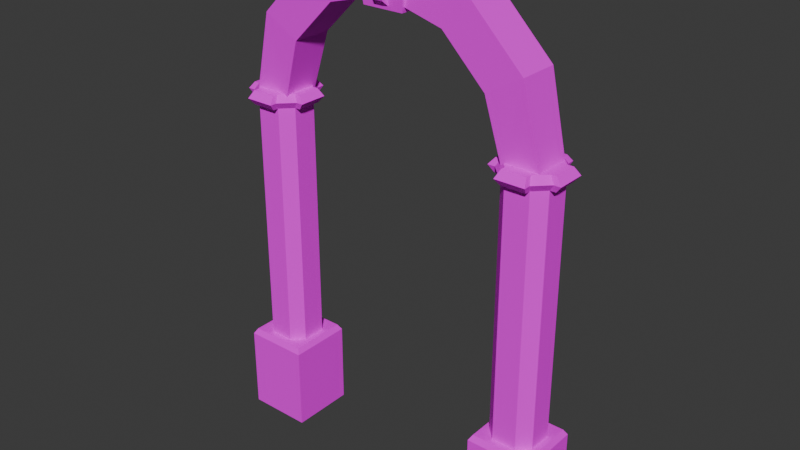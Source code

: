 # Source: ArchSkull01.blend  (saved by Blender 4.2.66; exported with 4.5.12 LTS)
import bpy
from mathutils import Matrix  # noqa: F401  (used for matrix-valued properties, if any)

bpy.ops.wm.read_factory_settings(use_empty=True)
scene = bpy.context.scene
scene.name = 'Scene'

# ---- collections
col_collection = bpy.data.collections.new('Collection'); scene.collection.children.link(col_collection)

# ---- images (referenced by path relative to the original .blend; pixels are not part of the script)
import os
ASSET_DIR = os.environ.get("B2B_ASSET_DIR", "")  # directory of the original .blend (textures are referenced by path, not embedded)
HERE = os.path.dirname(os.path.abspath(__file__))  # packed textures are extracted next to this script under _unpacked/

def load_image(name, relpath, width, height, colorspace="sRGB"):
    """Load a texture the original file referenced (path relative to the .blend, or extracted next to this script)."""
    p = next((c for c in (os.path.join(HERE, relpath), os.path.join(ASSET_DIR, relpath)) if relpath and os.path.exists(c)), "")
    if p:
        img = bpy.data.images.load(p, check_existing=True)
        img.name = name
    else:  # same state as the original file: an image datablock whose file is absent (Cycles renders it pink)
        img = bpy.data.images.new(name, width, height)
        img.source = "FILE"
        img.filepath = "//" + (relpath or name)
    img.colorspace_settings.name = colorspace
    return img
img_archskull01_a_jpg_001 = load_image('ArchSkull01_a.jpg.001', 'ArchSkull01_a.jpg', 1024, 1024, 'sRGB')

# ---- materials (node trees are filled in below, after node groups)
mat_primary = bpy.data.materials.new('Primary')
mat_primary.alpha_threshold = 0.0
mat_primary.use_transparent_shadow = False
mat_primary.roughness = 0.5
mat_primary.line_color = (0.0, 0.0, 0.0, 1.0)

# ---- material node trees
mat_primary.use_nodes = True; mat_primary.node_tree.nodes.clear()
_N = mat_primary.node_tree.nodes; _L = mat_primary.node_tree.links
n0 = _N.new('ShaderNodeOutputMaterial'); n0.name = 'Material Output'; n0.location = (300, 300)
n1 = _N.new('ShaderNodeBsdfPrincipled'); n1.name = 'Principled BSDF'; n1.location = (10, 300)
n1.inputs[3].default_value = 1.45
n1.inputs[13].default_value = 0.05
n2 = _N.new('ShaderNodeTexImage'); n2.name = 'Image Texture'; n2.location = (-280, 280)
n2.image = img_archskull01_a_jpg_001
n2.interpolation = 'Closest'
n2.extension = 'MIRROR'
_L.new(n1.outputs[0], n0.inputs[0])
_L.new(n2.outputs[0], n1.inputs[0])
n0.is_active_output = True

# ---- world
world_world = bpy.data.worlds.new('World'); scene.world = world_world
world_world.use_nodes = True; world_world.node_tree.nodes.clear()
_N = world_world.node_tree.nodes; _L = world_world.node_tree.links
n0 = _N.new('ShaderNodeOutputWorld'); n0.name = 'World Output'; n0.location = (300, 300)
n1 = _N.new('ShaderNodeBackground'); n1.name = 'Background'; n1.location = (10, 300)
n1.inputs[0].default_value = (0.05088, 0.05088, 0.05088, 1.0)
_L.new(n1.outputs[0], n0.inputs[0])
n0.is_active_output = True
world_world.color = (0.05088, 0.05088, 0.05088)
world_world.sun_shadow_jitter_overblur = 0.0

# ---- meshes
me_cube_001 = bpy.data.meshes.new('Cube.001')
me_cube_001.from_pydata([(0.8625, -0.2625, -0.375), (0.8625, -0.2625, 0.3075), (0.8625, 0.2625, -0.375), (0.8625, 0.2625, 0.3075), (1.388, -0.2625, -0.375), (1.388, -0.2625, 0.3075), (1.388, 0.2625, -0.375), (1.388, 0.2625, 0.3075), (0.8887, -0.2363, 0.3525), (0.8887, 0.2363, 0.3525), (1.361, -0.2363, 0.3525), (1.361, 0.2363, 0.3525), (1.006, -0.2268, 2.456), (1.352, 0.1188, 2.456), (0.8887, -0.099, 2.4), (1.352, -0.1188, 2.456), (0.8982, -0.1188, 2.456), (1.006, 0.2268, 2.456), (0.8982, 0.1188, 2.456), (1.244, -0.2268, 2.456), (1.244, 0.2268, 2.456), (1.006, -0.2835, 2.456), (1.244, -0.2835, 2.456), (1.408, -0.1188, 2.456), (1.408, 0.1188, 2.456), (0.8415, -0.1188, 2.456), (0.8415, 0.1188, 2.456), (1.006, 0.2835, 2.456), (1.244, 0.2835, 2.456), (1.026, 0.2363, 2.512), (1.361, 0.099, 2.512), (1.361, -0.099, 2.512), (1.026, -0.2363, 2.512), (1.026, -0.2363, 2.4), (0.936, 0.099, 2.512), (0.936, -0.099, 2.512), (1.026, -0.189, 2.512), (1.314, 0.099, 2.512), (1.224, 0.189, 2.512), (1.224, -0.189, 2.512), (1.314, -0.099, 2.512), (1.224, 0.2363, 2.512), (0.8887, 0.099, 2.512), (0.8887, -0.099, 2.512), (1.224, -0.2363, 2.512), (1.026, 0.189, 2.512), (1.117, -0.1654, 3.12), (0.9762, -0.1488, 2.456), (1.117, 0.1654, 3.12), (0.9762, 0.1488, 2.456), (0.8311, 0.1654, 2.955), (1.274, -0.1488, 2.456), (0.8311, -0.1654, 2.955), (1.274, 0.1488, 2.456), (0.6452, -0.1654, 3.592), (0.4798, -0.1654, 3.306), (0.6452, 0.1654, 3.592), (0.4798, 0.1654, 3.306), (1.361, 0.099, 2.4), (1.224, -0.189, 2.4), (1.361, -0.099, 2.4), (1.026, 0.2363, 2.4), (1.314, -0.099, 0.3525), (0.936, 0.099, 2.4), (1.026, -0.189, 0.3525), (1.224, -0.189, 0.3525), (1.314, 0.099, 0.3525), (0.936, -0.099, 0.3525), (0.936, 0.099, 0.3525), (1.026, 0.189, 0.3525), (1.224, 0.189, 0.3525), (1.314, 0.099, 2.4), (1.314, -0.099, 2.4), (0.1503, -0.1654, 3.394), (0.1503, 0.1654, 3.394), (0.2021, 0.1654, 3.711), (0.2021, -0.1654, 3.711), (0.936, -0.099, 2.4), (1.026, -0.189, 2.4), (1.224, 0.189, 2.4), (1.224, 0.2363, 2.4), (0.8887, 0.099, 2.4), (1.224, -0.2363, 2.4), (1.026, 0.189, 2.4), (-0.8625, -0.2625, -0.375), (-0.8625, -0.2625, 0.3075), (-0.8625, 0.2625, -0.375), (-0.8625, 0.2625, 0.3075), (-1.388, -0.2625, -0.375), (-1.388, -0.2625, 0.3075), (-1.388, 0.2625, -0.375), (-1.388, 0.2625, 0.3075), (-0.8887, -0.2363, 0.3525), (-0.8887, 0.2363, 0.3525), (-1.361, -0.2363, 0.3525), (-1.361, 0.2363, 0.3525), (-1.006, -0.2268, 2.456), (-1.352, 0.1188, 2.456), (-0.8887, -0.099, 2.4), (-1.352, -0.1188, 2.456), (-0.8982, -0.1188, 2.456), (-1.006, 0.2268, 2.456), (-0.8982, 0.1188, 2.456), (-1.244, -0.2268, 2.456), (-1.244, 0.2268, 2.456), (-1.006, -0.2835, 2.456), (-1.244, -0.2835, 2.456), (-1.408, -0.1188, 2.456), (-1.408, 0.1188, 2.456), (-0.8415, -0.1188, 2.456), (-0.8415, 0.1188, 2.456), (-1.006, 0.2835, 2.456), (-1.244, 0.2835, 2.456), (-1.026, 0.2363, 2.512), (-1.361, 0.099, 2.512), (-1.361, -0.099, 2.512), (-1.026, -0.2363, 2.512), (-1.026, -0.2363, 2.4), (-0.936, 0.099, 2.512), (-0.936, -0.099, 2.512), (-1.026, -0.189, 2.512), (-1.314, 0.099, 2.512), (-1.224, 0.189, 2.512), (-1.224, -0.189, 2.512), (-1.314, -0.099, 2.512), (-1.224, 0.2363, 2.512), (-0.8887, 0.099, 2.512), (-0.8887, -0.099, 2.512), (-1.224, -0.2363, 2.512), (-1.026, 0.189, 2.512), (-1.117, -0.1654, 3.12), (-0.9762, -0.1488, 2.456), (-1.117, 0.1654, 3.12), (-0.9762, 0.1488, 2.456), (-0.8311, 0.1654, 2.955), (-1.274, -0.1488, 2.456), (-0.8311, -0.1654, 2.955), (-1.274, 0.1488, 2.456), (-0.6452, -0.1654, 3.592), (-0.4798, -0.1654, 3.306), (-0.6452, 0.1654, 3.592), (-0.4798, 0.1654, 3.306), (-1.361, 0.099, 2.4), (-1.224, -0.189, 2.4), (-1.361, -0.099, 2.4), (-1.026, 0.2363, 2.4), (-1.314, -0.099, 0.3525), (-0.936, 0.099, 2.4), (-1.026, -0.189, 0.3525), (-1.224, -0.189, 0.3525), (-1.314, 0.099, 0.3525), (-0.936, -0.099, 0.3525), (-0.936, 0.099, 0.3525), (-1.026, 0.189, 0.3525), (-1.224, 0.189, 0.3525), (-1.314, 0.099, 2.4), (-1.314, -0.099, 2.4), (-0.1503, -0.1654, 3.394), (-0.1503, 0.1654, 3.394), (-0.2021, 0.1654, 3.711), (-0.2021, -0.1654, 3.711), (-0.936, -0.099, 2.4), (-1.026, -0.189, 2.4), (-1.224, 0.189, 2.4), (-1.224, 0.2363, 2.4), (-0.8887, 0.099, 2.4), (-1.224, -0.2363, 2.4), (-1.026, 0.189, 2.4), (-0.1668, -0.1779, 3.348), (-0.2224, -0.2224, 3.748), (-0.1668, 0.1779, 3.348), (-0.2224, 0.2224, 3.748), (0.1668, -0.1779, 3.348), (0.2224, -0.2224, 3.748), (0.1668, 0.1779, 3.348), (0.2224, 0.2224, 3.748), (3.5e-18, -0.2163, 3.699), (-0.1035, -0.2119, 3.66), (-0.1464, -0.2004, 3.558), (-0.1035, -0.1889, 3.455), (0.05177, -0.1797, 3.373), (0.1035, -0.1889, 3.455), (0.1464, -0.2004, 3.558), (0.1035, -0.2119, 3.66), (0.05177, -0.1865, 3.433), (-0.05177, -0.1865, 3.433), (-0.05177, -0.1797, 3.373), (-0.07728, -0.2607, 3.629), (2.612e-18, -0.2512, 3.658), (-0.1093, -0.2394, 3.552), (-0.07728, -0.2308, 3.475), (-0.03864, -0.2418, 3.459), (-0.03864, -0.2239, 3.414), (0.1093, -0.2394, 3.552), (0.07728, -0.2308, 3.475), (0.07728, -0.2607, 3.629), (0.03864, -0.2418, 3.459), (0.03864, -0.2239, 3.414), (3.5e-18, 0.2163, 3.699), (-0.1035, 0.2119, 3.66), (-0.1464, 0.2004, 3.558), (-0.1035, 0.1889, 3.455), (0.05177, 0.1797, 3.373), (0.1035, 0.1889, 3.455), (0.1464, 0.2004, 3.558), (0.1035, 0.2119, 3.66), (0.05177, 0.1865, 3.433), (-0.05177, 0.1865, 3.433), (-0.05177, 0.1797, 3.373), (-0.07728, 0.2607, 3.629), (2.612e-18, 0.2512, 3.658), (-0.1093, 0.2394, 3.552), (-0.07728, 0.2308, 3.475), (-0.03864, 0.2418, 3.459), (-0.03864, 0.2239, 3.414), (0.1093, 0.2394, 3.552), (0.07728, 0.2308, 3.475), (0.07728, 0.2607, 3.629), (0.03864, 0.2418, 3.459), (0.03864, 0.2239, 3.414)], [], [(0, 1, 3, 2), (2, 3, 7, 6), (6, 7, 5, 4), (4, 5, 1, 0), (7, 3, 9, 11), (11, 9, 8, 10), (5, 7, 11, 10), (3, 1, 8, 9), (1, 5, 10, 8), (79, 20, 13, 71), (33, 21, 27, 61), (78, 12, 16, 77), (81, 26, 24, 58), (14, 25, 26, 81), (80, 28, 22, 82), (63, 18, 17, 83), (60, 23, 25, 14), (82, 22, 21, 33), (72, 15, 19, 59), (61, 27, 28, 80), (58, 24, 23, 60), (45, 17, 18, 34), (44, 22, 28, 41), (39, 19, 15, 40), (30, 24, 26, 42), (31, 23, 24, 30), (29, 27, 21, 32), (37, 13, 20, 38), (43, 25, 23, 31), (32, 21, 22, 44), (35, 16, 12, 36), (41, 28, 27, 29), (42, 26, 25, 43), (53, 49, 50, 48), (47, 51, 46, 52), (49, 47, 52, 50), (48, 50, 57, 56), (51, 53, 48, 46), (46, 48, 56, 54), (50, 52, 55, 57), (52, 46, 54, 55), (35, 40, 37, 34), (45, 34, 37, 38), (35, 34, 42, 43), (41, 29, 45, 38), (35, 36, 39, 40), (32, 44, 39, 36), (31, 30, 37, 40), (60, 72, 71, 58), (33, 78, 59, 82), (80, 79, 83, 61), (77, 14, 81, 63), (72, 77, 67, 62), (66, 68, 63, 71), (64, 78, 77, 67), (83, 69, 68, 63), (62, 72, 59, 65), (71, 66, 70, 79), (67, 77, 63, 68), (64, 65, 59, 78), (62, 66, 71, 72), (69, 83, 79, 70), (65, 70, 79, 59), (78, 83, 69, 64), (55, 54, 76, 73), (56, 57, 74, 75), (54, 56, 75, 76), (57, 55, 73, 74), (84, 86, 87, 85), (86, 90, 91, 87), (90, 88, 89, 91), (88, 84, 85, 89), (91, 95, 93, 87), (95, 94, 92, 93), (89, 94, 95, 91), (87, 93, 92, 85), (85, 92, 94, 89), (163, 155, 97, 104), (117, 145, 111, 105), (162, 161, 100, 96), (165, 142, 108, 110), (98, 165, 110, 109), (164, 166, 106, 112), (147, 167, 101, 102), (144, 98, 109, 107), (166, 117, 105, 106), (156, 143, 103, 99), (145, 164, 112, 111), (142, 144, 107, 108), (129, 118, 102, 101), (128, 125, 112, 106), (123, 124, 99, 103), (114, 126, 110, 108), (115, 114, 108, 107), (113, 116, 105, 111), (121, 122, 104, 97), (127, 115, 107, 109), (116, 128, 106, 105), (119, 120, 96, 100), (125, 113, 111, 112), (126, 127, 109, 110), (137, 132, 134, 133), (131, 136, 130, 135), (133, 134, 136, 131), (132, 140, 141, 134), (135, 130, 132, 137), (130, 138, 140, 132), (134, 141, 139, 136), (136, 139, 138, 130), (119, 118, 121, 124), (129, 122, 121, 118), (119, 127, 126, 118), (125, 122, 129, 113), (119, 124, 123, 120), (116, 120, 123, 128), (115, 124, 121, 114), (144, 142, 155, 156), (117, 166, 143, 162), (164, 145, 167, 163), (161, 147, 165, 98), (156, 146, 151, 161), (150, 155, 147, 152), (148, 151, 161, 162), (167, 147, 152, 153), (146, 149, 143, 156), (155, 163, 154, 150), (151, 152, 147, 161), (148, 162, 143, 149), (146, 156, 155, 150), (153, 154, 163, 167), (149, 143, 163, 154), (162, 148, 153, 167), (139, 157, 160, 138), (140, 159, 158, 141), (138, 160, 159, 140), (141, 158, 157, 139), (168, 169, 171, 170), (170, 171, 175, 174), (174, 175, 173, 172), (172, 173, 169, 168), (170, 174, 172, 168), (175, 171, 169, 173), (196, 191, 192, 197), (193, 194, 196, 195), (189, 187, 191, 190), (191, 196, 195, 187), (187, 195, 188), (183, 182, 193, 195), (185, 179, 190, 191), (176, 177, 187, 188), (183, 176, 188, 195), (185, 186, 192, 191), (180, 184, 196, 197), (178, 177, 187, 189), (181, 184, 196, 194), (182, 181, 194, 193), (179, 178, 189, 190), (186, 180, 197, 192), (218, 213, 214, 219), (215, 216, 218, 217), (211, 209, 213, 212), (213, 218, 217, 209), (209, 217, 210), (205, 204, 215, 217), (207, 201, 212, 213), (198, 199, 209, 210), (205, 198, 210, 217), (207, 208, 214, 213), (202, 206, 218, 219), (200, 199, 209, 211), (203, 206, 218, 216), (204, 203, 216, 215), (201, 200, 211, 212), (208, 202, 219, 214)])
_uv = me_cube_001.uv_layers.new(name='UVMap')
_uv.uv.foreach_set('vector', [1.0, -0.08594, 1.0, 0.1016, 0.8125, 0.1016, 0.8125, -0.08594, 0.8125, -0.08594, 0.8125, 0.1016, 1.0, 0.1016, 1.0, -0.08594, 1.0, -0.08594, 1.0, 0.1016, 0.8125, 0.1016, 0.8125, -0.08594, 0.8125, -0.08594, 0.8125, 0.1016, 1.0, 0.1016, 1.0, -0.08594, 1.0, 0.09375, 0.8125, 0.09375, 0.8229, 0.1094, 0.9896, 0.1094, 0.8125, 0.2266, 0.8125, 0.1016, 0.9792, 0.1016, 0.9792, 0.2266, 0.8125, 0.09375, 1.0, 0.09375, 0.9896, 0.1094, 0.8229, 0.1094, 0.8125, 0.09375, 1.0, 0.09375, 0.9896, 0.1094, 0.8229, 0.1094, 1.0, 0.09375, 0.8125, 0.09375, 0.8229, 0.1094, 0.9896, 0.1094, 0.08333, 0.6406, 0.07292, 0.6641, 0.1458, 0.6641, 0.1354, 0.6406, 0.8021, 0.6797, 0.7917, 0.6641, 1.0, 0.6641, 0.9896, 0.6797, 0.1354, 0.6406, 0.1458, 0.6641, 0.07292, 0.6641, 0.08333, 0.6406, 0.9896, 0.6406, 1.0, 0.6641, 0.7917, 0.6641, 0.8021, 0.6406, 0.05208, 0.6406, 0.04167, 0.6641, 0.125, 0.6641, 0.1146, 0.6406, 0.8021, 0.6406, 0.7917, 0.6641, 1.0, 0.6641, 0.9896, 0.6406, 0.08333, 0.6797, 0.07292, 0.6641, 0.1458, 0.6641, 0.1354, 0.6797, 0.8021, 0.6406, 0.7917, 0.6641, 1.0, 0.6641, 0.9896, 0.6406, 0.05208, 0.6797, 0.04167, 0.6641, 0.125, 0.6641, 0.1146, 0.6797, 0.08333, 0.6406, 0.07292, 0.6641, 0.1458, 0.6641, 0.1354, 0.6406, 0.1146, 0.6797, 0.125, 0.6641, 0.04167, 0.6641, 0.05208, 0.6797, 0.1146, 0.6406, 0.125, 0.6641, 0.04167, 0.6641, 0.05208, 0.6406, 0.1354, 0.6406, 0.1458, 0.6641, 0.07292, 0.6641, 0.08333, 0.6406, 0.9896, 0.6797, 1.0, 0.6641, 0.7917, 0.6641, 0.8021, 0.6797, 0.1354, 0.6797, 0.1458, 0.6641, 0.07292, 0.6641, 0.08333, 0.6797, 0.8021, 0.6797, 0.7917, 0.6641, 1.0, 0.6641, 0.9896, 0.6797, 0.05208, 0.6797, 0.04167, 0.6641, 0.125, 0.6641, 0.1146, 0.6797, 0.9896, 0.6406, 1.0, 0.6641, 0.7917, 0.6641, 0.8021, 0.6406, 0.1354, 0.6797, 0.1458, 0.6641, 0.07292, 0.6641, 0.08333, 0.6797, 0.9896, 0.6797, 1.0, 0.6641, 0.7917, 0.6641, 0.8021, 0.6797, 0.1146, 0.6406, 0.125, 0.6641, 0.04167, 0.6641, 0.05208, 0.6406, 0.08333, 0.6797, 0.07292, 0.6641, 0.1458, 0.6641, 0.1354, 0.6797, 0.05208, 0.6406, 0.04167, 0.6641, 0.125, 0.6641, 0.1146, 0.6406, 0.1146, 0.6797, 0.125, 0.6641, 0.04167, 0.6641, 0.05208, 0.6797, 0.03125, 0.6719, 0.1562, 0.6719, 0.2083, 0.7891, 0.1042, 0.8438, 0.1562, 0.6719, 0.03125, 0.6719, 0.1042, 0.8438, 0.2083, 0.7891, 0.1562, 0.1328, 0.04167, 0.1328, 0.04167, 0.2734, 0.1562, 0.2734, 0.1042, 0.8438, 0.2083, 0.7891, 0.3229, 0.875, 0.2812, 0.9531, 0.1562, 0.6172, 0.04167, 0.6172, 0.04167, 0.4375, 0.1562, 0.4375, 0.1562, 0.4375, 0.04167, 0.4375, 0.04167, 0.2578, 0.1562, 0.2578, 0.1562, 0.2734, 0.04167, 0.2734, 0.04167, 0.4062, 0.1562, 0.4062, 0.2083, 0.7891, 0.1042, 0.8438, 0.2812, 0.9531, 0.3229, 0.875, 0.05208, 0.1406, 0.1771, 0.1406, 0.1771, 0.1875, 0.05208, 0.1875, 0.08333, 0.2109, 0.05208, 0.1875, 0.1771, 0.1875, 0.1458, 0.2109, 0.05208, 0.1406, 0.05208, 0.1875, 0.03125, 0.1875, 0.03125, 0.1406, 0.1458, 0.2266, 0.08333, 0.2266, 0.08333, 0.2109, 0.1458, 0.2109, 0.05208, 0.1406, 0.08333, 0.1172, 0.1458, 0.1172, 0.1771, 0.1406, 0.08333, 0.1016, 0.1458, 0.1016, 0.1458, 0.1172, 0.08333, 0.1172, 0.1979, 0.1406, 0.1979, 0.1875, 0.1771, 0.1875, 0.1771, 0.1406, 0.1979, 0.1406, 0.1771, 0.1406, 0.1771, 0.1875, 0.1979, 0.1875, 0.08333, 0.1016, 0.08333, 0.1172, 0.1458, 0.1172, 0.1458, 0.1016, 0.1458, 0.2266, 0.1458, 0.2109, 0.08333, 0.2109, 0.08333, 0.2266, 0.05208, 0.1406, 0.03125, 0.1406, 0.03125, 0.1875, 0.05208, 0.1875, 0.625, 0.6905, 0.625, 0.6905, 0.625, 0.6905, 0.625, 0.6905, 0.625, 0.5595, 0.625, 0.5595, 0.625, 0.5595, 0.625, 0.5595, 0.09375, 0.09375, 0.09375, 0.6484, 0.1562, 0.6484, 0.1562, 0.09375, 0.09375, 0.09375, 0.09375, 0.6484, 0.1562, 0.6484, 0.1562, 0.09375, 0.8958, 0.09375, 0.8958, 0.6484, 0.8333, 0.6484, 0.8333, 0.09375, 0.9688, 0.6484, 0.9688, 0.09375, 0.9062, 0.09375, 0.9062, 0.6484, 0.1562, 0.09375, 0.1562, 0.6484, 0.03125, 0.6484, 0.03125, 0.09375, 0.03125, 0.09375, 0.1562, 0.09375, 0.1562, 0.6484, 0.03125, 0.6484, 0.8333, 0.09375, 0.9583, 0.09375, 0.9583, 0.6484, 0.8333, 0.6484, 0.1562, 0.09375, 0.1562, 0.6484, 0.03125, 0.6484, 0.03125, 0.09375, 0.6845, 0.75, 0.6845, 0.75, 0.6845, 0.75, 0.6845, 0.75, 0.8155, 0.75, 0.8155, 0.75, 0.8155, 0.75, 0.8155, 0.75, 0.3333, 0.8672, 0.2812, 0.9531, 0.4062, 0.9922, 0.4375, 0.8906, 0.2812, 0.9531, 0.3333, 0.8672, 0.4375, 0.8906, 0.4062, 0.9922, 0.1562, 0.2578, 0.04167, 0.2578, 0.04167, 0.1328, 0.1562, 0.1328, 0.1562, 0.4062, 0.04167, 0.4062, 0.04167, 0.5, 0.1562, 0.5, 1.0, -0.08594, 0.8125, -0.08594, 0.8125, 0.1016, 1.0, 0.1016, 0.8125, -0.08594, 1.0, -0.08594, 1.0, 0.1016, 0.8125, 0.1016, 1.0, -0.08594, 0.8125, -0.08594, 0.8125, 0.1016, 1.0, 0.1016, 0.8125, -0.08594, 1.0, -0.08594, 1.0, 0.1016, 0.8125, 0.1016, 1.0, 0.09375, 0.9896, 0.1094, 0.8229, 0.1094, 0.8125, 0.09375, 0.8125, 0.2266, 0.9792, 0.2266, 0.9792, 0.1016, 0.8125, 0.1016, 0.8125, 0.09375, 0.8229, 0.1094, 0.9896, 0.1094, 1.0, 0.09375, 0.8125, 0.09375, 0.8229, 0.1094, 0.9896, 0.1094, 1.0, 0.09375, 1.0, 0.09375, 0.9896, 0.1094, 0.8229, 0.1094, 0.8125, 0.09375, 0.08333, 0.6406, 0.1354, 0.6406, 0.1458, 0.6641, 0.07292, 0.6641, 0.8021, 0.6797, 0.9896, 0.6797, 1.0, 0.6641, 0.7917, 0.6641, 0.1354, 0.6406, 0.08333, 0.6406, 0.07292, 0.6641, 0.1458, 0.6641, 0.9896, 0.6406, 0.8021, 0.6406, 0.7917, 0.6641, 1.0, 0.6641, 0.05208, 0.6406, 0.1146, 0.6406, 0.125, 0.6641, 0.04167, 0.6641, 0.8021, 0.6406, 0.9896, 0.6406, 1.0, 0.6641, 0.7917, 0.6641, 0.08333, 0.6797, 0.1354, 0.6797, 0.1458, 0.6641, 0.07292, 0.6641, 0.8021, 0.6406, 0.9896, 0.6406, 1.0, 0.6641, 0.7917, 0.6641, 0.05208, 0.6797, 0.1146, 0.6797, 0.125, 0.6641, 0.04167, 0.6641, 0.08333, 0.6406, 0.1354, 0.6406, 0.1458, 0.6641, 0.07292, 0.6641, 0.1146, 0.6797, 0.05208, 0.6797, 0.04167, 0.6641, 0.125, 0.6641, 0.1146, 0.6406, 0.05208, 0.6406, 0.04167, 0.6641, 0.125, 0.6641, 0.1354, 0.6406, 0.08333, 0.6406, 0.07292, 0.6641, 0.1458, 0.6641, 0.9896, 0.6797, 0.8021, 0.6797, 0.7917, 0.6641, 1.0, 0.6641, 0.1354, 0.6797, 0.08333, 0.6797, 0.07292, 0.6641, 0.1458, 0.6641, 0.8021, 0.6797, 0.9896, 0.6797, 1.0, 0.6641, 0.7917, 0.6641, 0.05208, 0.6797, 0.1146, 0.6797, 0.125, 0.6641, 0.04167, 0.6641, 0.9896, 0.6406, 0.8021, 0.6406, 0.7917, 0.6641, 1.0, 0.6641, 0.1354, 0.6797, 0.08333, 0.6797, 0.07292, 0.6641, 0.1458, 0.6641, 0.9896, 0.6797, 0.8021, 0.6797, 0.7917, 0.6641, 1.0, 0.6641, 0.1146, 0.6406, 0.05208, 0.6406, 0.04167, 0.6641, 0.125, 0.6641, 0.08333, 0.6797, 0.1354, 0.6797, 0.1458, 0.6641, 0.07292, 0.6641, 0.05208, 0.6406, 0.1146, 0.6406, 0.125, 0.6641, 0.04167, 0.6641, 0.1146, 0.6797, 0.05208, 0.6797, 0.04167, 0.6641, 0.125, 0.6641, 0.03125, 0.6719, 0.1042, 0.8438, 0.2083, 0.7891, 0.1562, 0.6719, 0.1562, 0.6719, 0.2083, 0.7891, 0.1042, 0.8438, 0.03125, 0.6719, 0.1562, 0.1328, 0.1562, 0.2734, 0.04167, 0.2734, 0.04167, 0.1328, 0.1042, 0.8438, 0.2812, 0.9531, 0.3229, 0.875, 0.2083, 0.7891, 0.1562, 0.6172, 0.1562, 0.4375, 0.04167, 0.4375, 0.04167, 0.6172, 0.1562, 0.4375, 0.1562, 0.2578, 0.04167, 0.2578, 0.04167, 0.4375, 0.1562, 0.2734, 0.1562, 0.4062, 0.04167, 0.4062, 0.04167, 0.2734, 0.2083, 0.7891, 0.3229, 0.875, 0.2812, 0.9531, 0.1042, 0.8438, 0.05208, 0.1406, 0.05208, 0.1875, 0.1771, 0.1875, 0.1771, 0.1406, 0.08333, 0.2109, 0.1458, 0.2109, 0.1771, 0.1875, 0.05208, 0.1875, 0.05208, 0.1406, 0.03125, 0.1406, 0.03125, 0.1875, 0.05208, 0.1875, 0.1458, 0.2266, 0.1458, 0.2109, 0.08333, 0.2109, 0.08333, 0.2266, 0.05208, 0.1406, 0.1771, 0.1406, 0.1458, 0.1172, 0.08333, 0.1172, 0.08333, 0.1016, 0.08333, 0.1172, 0.1458, 0.1172, 0.1458, 0.1016, 0.1979, 0.1406, 0.1771, 0.1406, 0.1771, 0.1875, 0.1979, 0.1875, 0.1979, 0.1406, 0.1979, 0.1875, 0.1771, 0.1875, 0.1771, 0.1406, 0.08333, 0.1016, 0.1458, 0.1016, 0.1458, 0.1172, 0.08333, 0.1172, 0.1458, 0.2266, 0.08333, 0.2266, 0.08333, 0.2109, 0.1458, 0.2109, 0.05208, 0.1406, 0.05208, 0.1875, 0.03125, 0.1875, 0.03125, 0.1406, 0.625, 0.6905, 0.625, 0.6905, 0.625, 0.6905, 0.625, 0.6905, 0.625, 0.5595, 0.625, 0.5595, 0.625, 0.5595, 0.625, 0.5595, 0.09375, 0.09375, 0.1562, 0.09375, 0.1562, 0.6484, 0.09375, 0.6484, 0.09375, 0.09375, 0.1562, 0.09375, 0.1562, 0.6484, 0.09375, 0.6484, 0.8958, 0.09375, 0.8333, 0.09375, 0.8333, 0.6484, 0.8958, 0.6484, 0.9688, 0.6484, 0.9062, 0.6484, 0.9062, 0.09375, 0.9688, 0.09375, 0.1562, 0.09375, 0.03125, 0.09375, 0.03125, 0.6484, 0.1562, 0.6484, 0.03125, 0.09375, 0.03125, 0.6484, 0.1562, 0.6484, 0.1562, 0.09375, 0.8333, 0.09375, 0.8333, 0.6484, 0.9583, 0.6484, 0.9583, 0.09375, 0.1562, 0.09375, 0.03125, 0.09375, 0.03125, 0.6484, 0.1562, 0.6484, 0.6845, 0.75, 0.6845, 0.75, 0.6845, 0.75, 0.6845, 0.75, 0.8155, 0.75, 0.8155, 0.75, 0.8155, 0.75, 0.8155, 0.75, 0.3333, 0.8672, 0.4375, 0.8906, 0.4062, 0.9922, 0.2812, 0.9531, 0.2812, 0.9531, 0.4062, 0.9922, 0.4375, 0.8906, 0.3333, 0.8672, 0.1562, 0.2578, 0.1562, 0.1328, 0.04167, 0.1328, 0.04167, 0.2578, 0.1562, 0.4062, 0.1562, 0.5, 0.04167, 0.5, 0.04167, 0.4062, 0.5625, 0.875, 0.5833, 1.0, 0.4167, 1.0, 0.4375, 0.875, 0.5625, 0.875, 0.5833, 1.0, 0.4167, 1.0, 0.4375, 0.875, 0.4375, 0.875, 0.4167, 1.0, 0.5833, 1.0, 0.5625, 0.875, 0.5625, 0.875, 0.5833, 1.0, 0.4167, 1.0, 0.4375, 0.875, 0.8438, 0.2031, 0.8438, 0.1172, 0.9583, 0.1172, 0.9583, 0.2031, 0.9688, 0.2188, 0.8125, 0.2188, 0.8125, 0.1016, 0.9688, 0.1016, 0.4896, 0.9141, 0.5104, 0.9141, 0.5104, 0.9062, 0.4896, 0.9062, 0.4583, 0.9453, 0.4688, 0.9219, 0.4896, 0.9141, 0.4688, 0.9688, 0.5417, 0.9453, 0.5312, 0.9688, 0.5104, 0.9141, 0.5312, 0.9219, 0.5104, 0.9141, 0.4896, 0.9141, 0.4688, 0.9688, 0.5312, 0.9688, 0.5312, 0.9688, 0.4688, 0.9688, 0.5, 0.9766, 0.4583, 0.9844, 0.4375, 0.9609, 0.4479, 0.9609, 0.4792, 0.9688, 0.5729, 0.9219, 0.5729, 0.9453, 0.5625, 0.9453, 0.5521, 0.9375, 0.5, 0.9922, 0.5417, 0.9844, 0.5208, 0.9688, 0.5, 0.9844, 0.4583, 0.9844, 0.5, 0.9922, 0.5, 0.9844, 0.4792, 0.9688, 0.5729, 0.9219, 0.5729, 0.9141, 0.5521, 0.9219, 0.5521, 0.9375, 0.4271, 0.9141, 0.4271, 0.9219, 0.4479, 0.9375, 0.4479, 0.9219, 0.5625, 0.9609, 0.5417, 0.9844, 0.5208, 0.9688, 0.5521, 0.9609, 0.4271, 0.9453, 0.4271, 0.9219, 0.4479, 0.9375, 0.4375, 0.9453, 0.4375, 0.9609, 0.4271, 0.9453, 0.4375, 0.9453, 0.4479, 0.9609, 0.5729, 0.9453, 0.5625, 0.9609, 0.5521, 0.9609, 0.5625, 0.9453, 0.5208, 0.8906, 0.4792, 0.8906, 0.4896, 0.9062, 0.5104, 0.9062, 0.4896, 0.9141, 0.5104, 0.9141, 0.5104, 0.9062, 0.4896, 0.9062, 0.4583, 0.9453, 0.4688, 0.9219, 0.4896, 0.9141, 0.4688, 0.9688, 0.5417, 0.9453, 0.5312, 0.9688, 0.5104, 0.9141, 0.5312, 0.9219, 0.5104, 0.9141, 0.4896, 0.9141, 0.4688, 0.9688, 0.5312, 0.9688, 0.5312, 0.9688, 0.4688, 0.9688, 0.5, 0.9766, 0.4583, 0.9844, 0.4375, 0.9609, 0.4479, 0.9609, 0.4792, 0.9688, 0.5729, 0.9219, 0.5729, 0.9453, 0.5625, 0.9453, 0.5521, 0.9375, 0.5, 0.9922, 0.5417, 0.9844, 0.5208, 0.9688, 0.5, 0.9844, 0.4583, 0.9844, 0.5, 0.9922, 0.5, 0.9844, 0.4792, 0.9688, 0.5729, 0.9219, 0.5729, 0.9141, 0.5521, 0.9219, 0.5521, 0.9375, 0.4271, 0.9141, 0.4271, 0.9219, 0.4479, 0.9375, 0.4479, 0.9219, 0.5625, 0.9609, 0.5417, 0.9844, 0.5208, 0.9688, 0.5521, 0.9609, 0.4271, 0.9453, 0.4271, 0.9219, 0.4479, 0.9375, 0.4375, 0.9453, 0.4375, 0.9609, 0.4271, 0.9453, 0.4375, 0.9453, 0.4479, 0.9609, 0.5729, 0.9453, 0.5625, 0.9609, 0.5521, 0.9609, 0.5625, 0.9453, 0.5208, 0.8906, 0.4792, 0.8906, 0.4896, 0.9062, 0.5104, 0.9062])
me_cube_001.materials.append(mat_primary)
me_cube_001.update()

# ---- objects
ob_archskull01 = bpy.data.objects.new('ArchSkull01', me_cube_001)

# ---- transforms, parenting, visibility, modifiers, constraints
ob_archskull01.location = (0.0, 0.0, 0.0)

# ---- collection membership
col_collection.objects.link(ob_archskull01)

# ---- scene / render settings (as saved in the file)
scene.frame_start = 1; scene.frame_end = 250; scene.frame_set(1)
scene.render.engine = 'BLENDER_EEVEE_NEXT'
bpy.context.view_layer.update()

# ---- added for rendering (the .blend has no active camera and no usable light): camera, sun
cam_auto = bpy.data.cameras.new('AutoCamera')
cam_auto.lens = 50.0
cam_auto.sensor_width = 36.0
cam_auto.clip_end = 1000.0
ob_auto_camera = bpy.data.objects.new('AutoCamera', cam_auto)
scene.collection.objects.link(ob_auto_camera)
ob_auto_camera.location = (4.64992, -5.57991, 5.40655)
ob_auto_camera.rotation_euler = (1.09748, -7.21219e-08, 0.694738)
scene.camera = ob_auto_camera
light_auto_sun = bpy.data.lights.new('AutoSun', 'SUN')
light_auto_sun.energy = 3.0
light_auto_sun.angle = 0.0523599
ob_auto_sun = bpy.data.objects.new('AutoSun', light_auto_sun)
scene.collection.objects.link(ob_auto_sun)
ob_auto_sun.rotation_euler = (0.872665, 0.174533, 0.523599)
bpy.context.view_layer.update()
